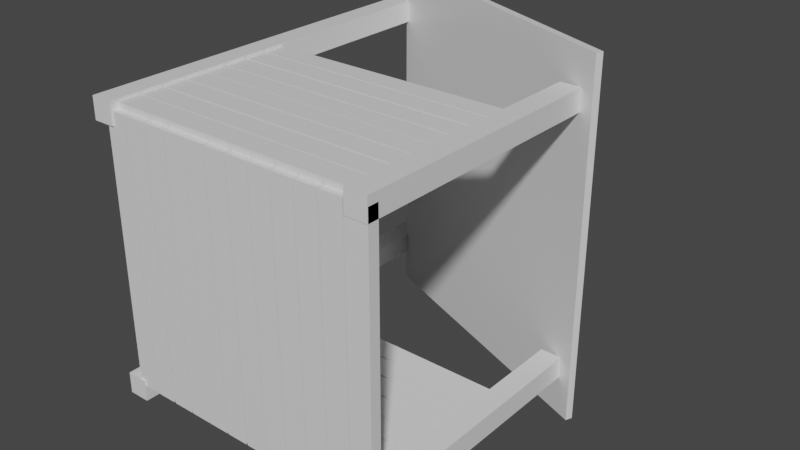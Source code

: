 # Source: shed.blend  (saved by Blender 3.3.6; exported with 4.5.12 LTS)
import bpy
from mathutils import Matrix  # noqa: F401  (used for matrix-valued properties, if any)

bpy.ops.wm.read_factory_settings(use_empty=True)
scene = bpy.context.scene
scene.name = 'Scene'

# ---- collections
col_collection = bpy.data.collections.new('Collection'); scene.collection.children.link(col_collection)

# ---- materials (node trees are filled in below, after node groups)
mat_material = bpy.data.materials.new('Material')
mat_material.alpha_threshold = 0.0
mat_material.use_transparent_shadow = False
mat_material.line_color = (0.0, 0.0, 0.0, 1.0)

# ---- material node trees
mat_material.use_nodes = True; mat_material.node_tree.nodes.clear()
_N = mat_material.node_tree.nodes; _L = mat_material.node_tree.links
n0 = _N.new('ShaderNodeOutputMaterial'); n0.name = 'Material Output'; n0.location = (300, 300)
n1 = _N.new('ShaderNodeBsdfPrincipled'); n1.name = 'Principled BSDF'; n1.location = (10, 300)
n1.distribution = 'GGX'
n1.subsurface_method = 'RANDOM_WALK_SKIN'
n1.inputs[2].default_value = 0.4
n1.inputs[3].default_value = 1.45
n1.inputs[27].default_value = (0.0, 0.0, 0.0, 1.0)
n1.inputs[28].default_value = 1.0
_L.new(n1.outputs[0], n0.inputs[0])
n0.is_active_output = True

# ---- world
world_world = bpy.data.worlds.new('World'); scene.world = world_world
world_world.use_nodes = True; world_world.node_tree.nodes.clear()
_N = world_world.node_tree.nodes; _L = world_world.node_tree.links
n0 = _N.new('ShaderNodeOutputWorld'); n0.name = 'World Output'; n0.location = (300, 300)
n1 = _N.new('ShaderNodeBackground'); n1.name = 'Background'; n1.location = (10, 300)
n1.inputs[0].default_value = (0.05088, 0.05088, 0.05088, 1.0)
_L.new(n1.outputs[0], n0.inputs[0])
n0.is_active_output = True
world_world.color = (0.05088, 0.05088, 0.05088)
world_world.use_sun_shadow = False
world_world.sun_shadow_jitter_overblur = 0.0

# ---- meshes
me_cube_040 = bpy.data.meshes.new('Cube.040')
me_cube_040.from_pydata([(0.1379, 1.442, -1.722), (-1.447, 2.072, -1.722), (0.1379, 1.442, 0.2473), (-1.447, 2.072, 0.2473), (0.1524, 1.478, -1.722), (-1.432, 2.108, -1.722), (0.1524, 1.478, 0.2473), (-1.432, 2.108, 0.2473), (0.05908, 1.481, -0.05908), (0.05908, 0.021, -0.05908), (0.05908, 1.481, 0.05908), (0.05908, 0.021, 0.05908), (-0.05908, 1.481, -0.05908), (-0.05908, 0.021, -0.05908), (-0.05908, 1.481, 0.05908), (-0.05908, 0.021, 0.05908), (0.05908, 1.481, -1.509), (0.05908, 0.021, -1.509), (0.05908, 1.481, -1.391), (0.05908, 0.021, -1.391), (-0.05908, 1.481, -1.509), (-0.05908, 0.021, -1.509), (-0.05908, 1.481, -1.391), (-0.05908, 0.021, -1.391), (0.05908, 0.08249, 0.01166), (0.05908, 0.08249, -1.448), (0.05908, 0.02398, 0.01166), (0.05908, 0.02398, -1.448), (-0.05908, 0.08249, 0.01166), (-0.05908, 0.08249, -1.448), (-0.05908, 0.02398, 0.01166), (-0.05908, 0.02398, -1.448), (-0.06779, 0.08249, 0.01166), (-0.06779, 0.08249, -1.448), (-0.06779, 0.02398, 0.01166), (-0.06779, 0.02398, -1.448), (-0.1859, 0.08249, 0.01166), (-0.1859, 0.08249, -1.448), (-0.1859, 0.02398, 0.01166), (-0.1859, 0.02398, -1.448), (-0.1986, 0.08249, 0.01166), (-0.1986, 0.08249, -1.448), (-0.1986, 0.02398, 0.01166), (-0.1986, 0.02398, -1.448), (-0.3168, 0.08249, 0.01166), (-0.3168, 0.08249, -1.448), (-0.3168, 0.02398, 0.01166), (-0.3168, 0.02398, -1.448), (-0.3255, 0.08249, 0.01166), (-0.3255, 0.08249, -1.448), (-0.3255, 0.02398, 0.01166), (-0.3255, 0.02398, -1.448), (-0.4436, 0.08249, 0.01166), (-0.4436, 0.08249, -1.448), (-0.4436, 0.02398, 0.01166), (-0.4436, 0.02398, -1.448), (-0.455, 0.08249, 0.01166), (-0.455, 0.08249, -1.448), (-0.455, 0.02398, 0.01166), (-0.455, 0.02398, -1.448), (-0.5731, 0.08249, 0.01166), (-0.5731, 0.08249, -1.448), (-0.5731, 0.02398, 0.01166), (-0.5731, 0.02398, -1.448), (-0.5818, 0.08249, 0.01166), (-0.5818, 0.08249, -1.448), (-0.5818, 0.02398, 0.01166), (-0.5818, 0.02398, -1.448), (-0.7, 0.08249, 0.01166), (-0.7, 0.08249, -1.448), (-0.7, 0.02398, 0.01166), (-0.7, 0.02398, -1.448), (-0.7127, 0.08249, 0.01166), (-0.7127, 0.08249, -1.448), (-0.7127, 0.02398, 0.01166), (-0.7127, 0.02398, -1.448), (-0.8308, 0.08249, 0.01166), (-0.8308, 0.08249, -1.448), (-0.8308, 0.02398, 0.01166), (-0.8308, 0.02398, -1.448), (-0.8395, 0.08249, 0.01166), (-0.8395, 0.08249, -1.448), (-0.8395, 0.02398, 0.01166), (-0.8395, 0.02398, -1.448), (-0.9577, 0.08249, 0.01166), (-0.9577, 0.08249, -1.448), (-0.9577, 0.02398, 0.01166), (-0.9577, 0.02398, -1.448), (-0.9624, 0.08249, 0.01166), (-0.9624, 0.08249, -1.448), (-0.9624, 0.02398, 0.01166), (-0.9624, 0.02398, -1.448), (-1.081, 0.08249, 0.01166), (-1.081, 0.08249, -1.448), (-1.081, 0.02398, 0.01166), (-1.081, 0.02398, -1.448), (-1.089, 0.08249, 0.01166), (-1.089, 0.08249, -1.448), (-1.089, 0.02398, 0.01166), (-1.089, 0.02398, -1.448), (-1.207, 0.08249, 0.01166), (-1.207, 0.08249, -1.448), (-1.207, 0.02398, 0.01166), (-1.207, 0.02398, -1.448), (-1.22, 0.08249, 0.01166), (-1.22, 0.08249, -1.448), (-1.22, 0.02398, 0.01166), (-1.22, 0.02398, -1.448), (-1.338, 0.08249, 0.01166), (-1.338, 0.08249, -1.448), (-1.338, 0.02398, 0.01166), (-1.338, 0.02398, -1.448), (-1.347, 0.08249, 0.01166), (-1.347, 0.08249, -1.448), (-1.347, 0.02398, 0.01166), (-1.347, 0.02398, -1.448), (-1.465, 0.08249, 0.01166), (-1.465, 0.08249, -1.448), (-1.465, 0.02398, 0.01166), (-1.465, 0.02398, -1.448), (-1.448, 0.05726, 0.01166), (-1.448, 0.05726, -1.448), (-1.507, 0.05726, 0.01166), (-1.507, 0.05726, -1.448), (-1.448, 0.1754, 0.01166), (-1.448, 0.1754, -1.448), (-1.507, 0.1754, 0.01166), (-1.507, 0.1754, -1.448), (-1.448, 0.1841, 0.01166), (-1.448, 0.1841, -1.448), (-1.507, 0.1841, 0.01166), (-1.507, 0.1841, -1.448), (-1.448, 0.3023, 0.01166), (-1.448, 0.3023, -1.448), (-1.507, 0.3023, 0.01166), (-1.507, 0.3023, -1.448), (-1.448, 0.3149, 0.01166), (-1.448, 0.3149, -1.448), (-1.507, 0.3149, 0.01166), (-1.507, 0.3149, -1.448), (-1.448, 0.4331, 0.01166), (-1.448, 0.4331, -1.448), (-1.507, 0.4331, 0.01166), (-1.507, 0.4331, -1.448), (-1.448, 0.4418, 0.01166), (-1.448, 0.4418, -1.448), (-1.507, 0.4418, 0.01166), (-1.507, 0.4418, -1.448), (-1.448, 0.56, 0.01166), (-1.448, 0.56, -1.448), (-1.507, 0.56, 0.01166), (-1.507, 0.56, -1.448), (-1.448, 0.5647, 0.01166), (-1.448, 0.5647, -1.448), (-1.507, 0.5647, 0.01166), (-1.507, 0.5647, -1.448), (-1.448, 0.6828, 0.01166), (-1.448, 0.6828, -1.448), (-1.507, 0.6828, 0.01166), (-1.507, 0.6828, -1.448), (-1.448, 0.6916, 0.01166), (-1.448, 0.6916, -1.448), (-1.507, 0.6916, 0.01166), (-1.507, 0.6916, -1.448), (-1.448, 0.8097, 0.01166), (-1.448, 0.8097, -1.448), (-1.507, 0.8097, 0.01166), (-1.507, 0.8097, -1.448), (-1.448, 0.8224, 0.01166), (-1.448, 0.8224, -1.448), (-1.507, 0.8224, 0.01166), (-1.507, 0.8224, -1.448), (-1.448, 0.9405, 0.01166), (-1.448, 0.9405, -1.448), (-1.507, 0.9405, 0.01166), (-1.507, 0.9405, -1.448), (-1.448, 0.9492, 0.01166), (-1.448, 0.9492, -1.448), (-1.507, 0.9492, 0.01166), (-1.507, 0.9492, -1.448), (-1.448, 1.067, 0.01166), (-1.448, 1.067, -1.448), (-1.507, 1.067, 0.01166), (-1.507, 1.067, -1.448), (-0.0119, 0.05726, -0.01318), (-1.471, 0.05726, -0.01318), (-0.0119, 0.05726, 0.04533), (-1.471, 0.05726, 0.04533), (-0.0119, 0.1754, -0.01318), (-1.471, 0.1754, -0.01318), (-0.0119, 0.1754, 0.04533), (-1.471, 0.1754, 0.04533), (-0.0119, 0.1841, -0.01318), (-1.471, 0.1841, -0.01318), (-0.0119, 0.1841, 0.04533), (-1.471, 0.1841, 0.04533), (-0.0119, 0.3023, -0.01318), (-1.471, 0.3023, -0.01318), (-0.0119, 0.3023, 0.04533), (-1.471, 0.3023, 0.04533), (-0.0119, 0.3149, -0.01318), (-1.471, 0.3149, -0.01318), (-0.0119, 0.3149, 0.04533), (-1.471, 0.3149, 0.04533), (-0.0119, 0.4331, -0.01318), (-1.471, 0.4331, -0.01318), (-0.0119, 0.4331, 0.04533), (-1.471, 0.4331, 0.04533), (-0.0119, 0.4418, -0.01318), (-1.471, 0.4418, -0.01318), (-0.0119, 0.4418, 0.04533), (-1.471, 0.4418, 0.04533), (-0.0119, 0.56, -0.01318), (-1.471, 0.56, -0.01318), (-0.0119, 0.56, 0.04533), (-1.471, 0.56, 0.04533), (-0.0119, 0.5647, -0.01318), (-1.471, 0.5647, -0.01318), (-0.0119, 0.5647, 0.04533), (-1.471, 0.5647, 0.04533), (-0.0119, 0.6828, -0.01318), (-1.471, 0.6828, -0.01318), (-0.0119, 0.6828, 0.04533), (-1.471, 0.6828, 0.04533), (-0.0119, 0.6916, -0.01318), (-1.471, 0.6916, -0.01318), (-0.0119, 0.6916, 0.04533), (-1.471, 0.6916, 0.04533), (-0.0119, 0.8097, -0.01318), (-1.471, 0.8097, -0.01318), (-0.0119, 0.8097, 0.04533), (-1.471, 0.8097, 0.04533), (-0.0119, 0.8224, -0.01318), (-1.471, 0.8224, -0.01318), (-0.0119, 0.8224, 0.04533), (-1.471, 0.8224, 0.04533), (-0.0119, 0.9405, -0.01318), (-1.471, 0.9405, -0.01318), (-0.0119, 0.9405, 0.04533), (-1.471, 0.9405, 0.04533), (-0.0119, 0.9492, -0.01318), (-1.471, 0.9492, -0.01318), (-0.0119, 0.9492, 0.04533), (-1.471, 0.9492, 0.04533), (-0.0119, 1.067, -0.01318), (-1.471, 1.067, -0.01318), (-0.0119, 1.067, 0.04533), (-1.471, 1.067, 0.04533), (-0.0119, 0.05726, -1.484), (-1.471, 0.05726, -1.484), (-0.0119, 0.05726, -1.426), (-1.471, 0.05726, -1.426), (-0.0119, 0.1754, -1.484), (-1.471, 0.1754, -1.484), (-0.0119, 0.1754, -1.426), (-1.471, 0.1754, -1.426), (-0.0119, 0.1841, -1.484), (-1.471, 0.1841, -1.484), (-0.0119, 0.1841, -1.426), (-1.471, 0.1841, -1.426), (-0.0119, 0.3023, -1.484), (-1.471, 0.3023, -1.484), (-0.0119, 0.3023, -1.426), (-1.471, 0.3023, -1.426), (-0.0119, 0.3149, -1.484), (-1.471, 0.3149, -1.484), (-0.0119, 0.3149, -1.426), (-1.471, 0.3149, -1.426), (-0.0119, 0.4331, -1.484), (-1.471, 0.4331, -1.484), (-0.0119, 0.4331, -1.426), (-1.471, 0.4331, -1.426), (-0.0119, 0.4418, -1.484), (-1.471, 0.4418, -1.484), (-0.0119, 0.4418, -1.426), (-1.471, 0.4418, -1.426), (-0.0119, 0.56, -1.484), (-1.471, 0.56, -1.484), (-0.0119, 0.56, -1.426), (-1.471, 0.56, -1.426), (-0.0119, 0.5647, -1.484), (-1.471, 0.5647, -1.484), (-0.0119, 0.5647, -1.426), (-1.471, 0.5647, -1.426), (-0.0119, 0.6828, -1.484), (-1.471, 0.6828, -1.484), (-0.0119, 0.6828, -1.426), (-1.471, 0.6828, -1.426), (-0.0119, 0.6916, -1.484), (-1.471, 0.6916, -1.484), (-0.0119, 0.6916, -1.426), (-1.471, 0.6916, -1.426), (-0.0119, 0.8097, -1.484), (-1.471, 0.8097, -1.484), (-0.0119, 0.8097, -1.426), (-1.471, 0.8097, -1.426), (-0.0119, 0.8224, -1.484), (-1.471, 0.8224, -1.484), (-0.0119, 0.8224, -1.426), (-1.471, 0.8224, -1.426), (-0.0119, 0.9405, -1.484), (-1.471, 0.9405, -1.484), (-0.0119, 0.9405, -1.426), (-1.471, 0.9405, -1.426), (-0.0119, 0.9492, -1.484), (-1.471, 0.9492, -1.484), (-0.0119, 0.9492, -1.426), (-1.471, 0.9492, -1.426), (-0.0119, 1.067, -1.484), (-1.471, 1.067, -1.484), (-0.0119, 1.067, -1.426), (-1.471, 1.067, -1.426), (-1.428, 2.209, -0.05908), (-1.428, 0.01469, -0.05908), (-1.428, 2.209, 0.05908), (-1.428, 0.01469, 0.05908), (-1.546, 2.209, -0.05908), (-1.546, 0.01469, -0.05908), (-1.546, 2.209, 0.05908), (-1.546, 0.01469, 0.05908), (-1.428, 2.209, -1.532), (-1.428, 0.01469, -1.532), (-1.428, 2.209, -1.414), (-1.428, 0.01469, -1.414), (-1.546, 2.209, -1.532), (-1.546, 0.01469, -1.532), (-1.546, 2.209, -1.414), (-1.546, 0.01469, -1.414)], [], [(0, 4, 6, 2), (3, 2, 6, 7), (7, 6, 4, 5), (5, 1, 3, 7), (1, 0, 2, 3), (5, 4, 0, 1), (8, 12, 14, 10), (11, 10, 14, 15), (15, 14, 12, 13), (13, 9, 11, 15), (9, 8, 10, 11), (13, 12, 8, 9), (16, 20, 22, 18), (19, 18, 22, 23), (23, 22, 20, 21), (21, 17, 19, 23), (17, 16, 18, 19), (21, 20, 16, 17), (24, 28, 30, 26), (27, 26, 30, 31), (31, 30, 28, 29), (29, 25, 27, 31), (25, 24, 26, 27), (29, 28, 24, 25), (32, 36, 38, 34), (35, 34, 38, 39), (39, 38, 36, 37), (37, 33, 35, 39), (33, 32, 34, 35), (37, 36, 32, 33), (40, 44, 46, 42), (43, 42, 46, 47), (47, 46, 44, 45), (45, 41, 43, 47), (41, 40, 42, 43), (45, 44, 40, 41), (48, 52, 54, 50), (51, 50, 54, 55), (55, 54, 52, 53), (53, 49, 51, 55), (49, 48, 50, 51), (53, 52, 48, 49), (56, 60, 62, 58), (59, 58, 62, 63), (63, 62, 60, 61), (61, 57, 59, 63), (57, 56, 58, 59), (61, 60, 56, 57), (64, 68, 70, 66), (67, 66, 70, 71), (71, 70, 68, 69), (69, 65, 67, 71), (65, 64, 66, 67), (69, 68, 64, 65), (72, 76, 78, 74), (75, 74, 78, 79), (79, 78, 76, 77), (77, 73, 75, 79), (73, 72, 74, 75), (77, 76, 72, 73), (80, 84, 86, 82), (83, 82, 86, 87), (87, 86, 84, 85), (85, 81, 83, 87), (81, 80, 82, 83), (85, 84, 80, 81), (88, 92, 94, 90), (91, 90, 94, 95), (95, 94, 92, 93), (93, 89, 91, 95), (89, 88, 90, 91), (93, 92, 88, 89), (96, 100, 102, 98), (99, 98, 102, 103), (103, 102, 100, 101), (101, 97, 99, 103), (97, 96, 98, 99), (101, 100, 96, 97), (104, 108, 110, 106), (107, 106, 110, 111), (111, 110, 108, 109), (109, 105, 107, 111), (105, 104, 106, 107), (109, 108, 104, 105), (112, 116, 118, 114), (115, 114, 118, 119), (119, 118, 116, 117), (117, 113, 115, 119), (113, 112, 114, 115), (117, 116, 112, 113), (120, 124, 126, 122), (123, 122, 126, 127), (127, 126, 124, 125), (125, 121, 123, 127), (121, 120, 122, 123), (125, 124, 120, 121), (128, 132, 134, 130), (131, 130, 134, 135), (135, 134, 132, 133), (133, 129, 131, 135), (129, 128, 130, 131), (133, 132, 128, 129), (136, 140, 142, 138), (139, 138, 142, 143), (143, 142, 140, 141), (141, 137, 139, 143), (137, 136, 138, 139), (141, 140, 136, 137), (144, 148, 150, 146), (147, 146, 150, 151), (151, 150, 148, 149), (149, 145, 147, 151), (145, 144, 146, 147), (149, 148, 144, 145), (152, 156, 158, 154), (155, 154, 158, 159), (159, 158, 156, 157), (157, 153, 155, 159), (153, 152, 154, 155), (157, 156, 152, 153), (160, 164, 166, 162), (163, 162, 166, 167), (167, 166, 164, 165), (165, 161, 163, 167), (161, 160, 162, 163), (165, 164, 160, 161), (168, 172, 174, 170), (171, 170, 174, 175), (175, 174, 172, 173), (173, 169, 171, 175), (169, 168, 170, 171), (173, 172, 168, 169), (176, 180, 182, 178), (179, 178, 182, 183), (183, 182, 180, 181), (181, 177, 179, 183), (177, 176, 178, 179), (181, 180, 176, 177), (184, 188, 190, 186), (187, 186, 190, 191), (191, 190, 188, 189), (189, 185, 187, 191), (185, 184, 186, 187), (189, 188, 184, 185), (192, 196, 198, 194), (195, 194, 198, 199), (199, 198, 196, 197), (197, 193, 195, 199), (193, 192, 194, 195), (197, 196, 192, 193), (200, 204, 206, 202), (203, 202, 206, 207), (207, 206, 204, 205), (205, 201, 203, 207), (201, 200, 202, 203), (205, 204, 200, 201), (208, 212, 214, 210), (211, 210, 214, 215), (215, 214, 212, 213), (213, 209, 211, 215), (209, 208, 210, 211), (213, 212, 208, 209), (216, 220, 222, 218), (219, 218, 222, 223), (223, 222, 220, 221), (221, 217, 219, 223), (217, 216, 218, 219), (221, 220, 216, 217), (224, 228, 230, 226), (227, 226, 230, 231), (231, 230, 228, 229), (229, 225, 227, 231), (225, 224, 226, 227), (229, 228, 224, 225), (232, 236, 238, 234), (235, 234, 238, 239), (239, 238, 236, 237), (237, 233, 235, 239), (233, 232, 234, 235), (237, 236, 232, 233), (240, 244, 246, 242), (243, 242, 246, 247), (247, 246, 244, 245), (245, 241, 243, 247), (241, 240, 242, 243), (245, 244, 240, 241), (248, 252, 254, 250), (251, 250, 254, 255), (255, 254, 252, 253), (253, 249, 251, 255), (249, 248, 250, 251), (253, 252, 248, 249), (256, 260, 262, 258), (259, 258, 262, 263), (263, 262, 260, 261), (261, 257, 259, 263), (257, 256, 258, 259), (261, 260, 256, 257), (264, 268, 270, 266), (267, 266, 270, 271), (271, 270, 268, 269), (269, 265, 267, 271), (265, 264, 266, 267), (269, 268, 264, 265), (272, 276, 278, 274), (275, 274, 278, 279), (279, 278, 276, 277), (277, 273, 275, 279), (273, 272, 274, 275), (277, 276, 272, 273), (280, 284, 286, 282), (283, 282, 286, 287), (287, 286, 284, 285), (285, 281, 283, 287), (281, 280, 282, 283), (285, 284, 280, 281), (288, 292, 294, 290), (291, 290, 294, 295), (295, 294, 292, 293), (293, 289, 291, 295), (289, 288, 290, 291), (293, 292, 288, 289), (296, 300, 302, 298), (299, 298, 302, 303), (303, 302, 300, 301), (301, 297, 299, 303), (297, 296, 298, 299), (301, 300, 296, 297), (304, 308, 310, 306), (307, 306, 310, 311), (311, 310, 308, 309), (309, 305, 307, 311), (305, 304, 306, 307), (309, 308, 304, 305), (312, 316, 318, 314), (315, 314, 318, 319), (319, 318, 316, 317), (317, 313, 315, 319), (313, 312, 314, 315), (317, 316, 312, 313), (320, 324, 326, 322), (323, 322, 326, 327), (327, 326, 324, 325), (325, 321, 323, 327), (321, 320, 322, 323), (325, 324, 320, 321)])
_uv = me_cube_040.uv_layers.new(name='UVMap')
_uv.uv.foreach_set('vector', [0.625, 0.5, 0.875, 0.5, 0.875, 0.75, 0.625, 0.75, 0.375, 0.75, 0.625, 0.75, 0.625, 1.0, 0.375, 1.0, 0.375, 0.0, 0.625, 0.0, 0.625, 0.25, 0.375, 0.25, 0.125, 0.5, 0.375, 0.5, 0.375, 0.75, 0.125, 0.75, 0.375, 0.5, 0.625, 0.5, 0.625, 0.75, 0.375, 0.75, 0.375, 0.25, 0.625, 0.25, 0.625, 0.5, 0.375, 0.5, 0.625, 0.5, 0.875, 0.5, 0.875, 0.75, 0.625, 0.75, 0.375, 0.75, 0.625, 0.75, 0.625, 1.0, 0.375, 1.0, 0.375, 0.0, 0.625, 0.0, 0.625, 0.25, 0.375, 0.25, 0.125, 0.5, 0.375, 0.5, 0.375, 0.75, 0.125, 0.75, 0.375, 0.5, 0.625, 0.5, 0.625, 0.75, 0.375, 0.75, 0.375, 0.25, 0.625, 0.25, 0.625, 0.5, 0.375, 0.5, 0.625, 0.5, 0.875, 0.5, 0.875, 0.75, 0.625, 0.75, 0.375, 0.75, 0.625, 0.75, 0.625, 1.0, 0.375, 1.0, 0.375, 0.0, 0.625, 0.0, 0.625, 0.25, 0.375, 0.25, 0.125, 0.5, 0.375, 0.5, 0.375, 0.75, 0.125, 0.75, 0.375, 0.5, 0.625, 0.5, 0.625, 0.75, 0.375, 0.75, 0.375, 0.25, 0.625, 0.25, 0.625, 0.5, 0.375, 0.5, 0.625, 0.5, 0.875, 0.5, 0.875, 0.75, 0.625, 0.75, 0.375, 0.75, 0.625, 0.75, 0.625, 1.0, 0.375, 1.0, 0.375, 0.0, 0.625, 0.0, 0.625, 0.25, 0.375, 0.25, 0.125, 0.5, 0.375, 0.5, 0.375, 0.75, 0.125, 0.75, 0.375, 0.5, 0.625, 0.5, 0.625, 0.75, 0.375, 0.75, 0.375, 0.25, 0.625, 0.25, 0.625, 0.5, 0.375, 0.5, 0.625, 0.5, 0.875, 0.5, 0.875, 0.75, 0.625, 0.75, 0.375, 0.75, 0.625, 0.75, 0.625, 1.0, 0.375, 1.0, 0.375, 0.0, 0.625, 0.0, 0.625, 0.25, 0.375, 0.25, 0.125, 0.5, 0.375, 0.5, 0.375, 0.75, 0.125, 0.75, 0.375, 0.5, 0.625, 0.5, 0.625, 0.75, 0.375, 0.75, 0.375, 0.25, 0.625, 0.25, 0.625, 0.5, 0.375, 0.5, 0.625, 0.5, 0.875, 0.5, 0.875, 0.75, 0.625, 0.75, 0.375, 0.75, 0.625, 0.75, 0.625, 1.0, 0.375, 1.0, 0.375, 0.0, 0.625, 0.0, 0.625, 0.25, 0.375, 0.25, 0.125, 0.5, 0.375, 0.5, 0.375, 0.75, 0.125, 0.75, 0.375, 0.5, 0.625, 0.5, 0.625, 0.75, 0.375, 0.75, 0.375, 0.25, 0.625, 0.25, 0.625, 0.5, 0.375, 0.5, 0.625, 0.5, 0.875, 0.5, 0.875, 0.75, 0.625, 0.75, 0.375, 0.75, 0.625, 0.75, 0.625, 1.0, 0.375, 1.0, 0.375, 0.0, 0.625, 0.0, 0.625, 0.25, 0.375, 0.25, 0.125, 0.5, 0.375, 0.5, 0.375, 0.75, 0.125, 0.75, 0.375, 0.5, 0.625, 0.5, 0.625, 0.75, 0.375, 0.75, 0.375, 0.25, 0.625, 0.25, 0.625, 0.5, 0.375, 0.5, 0.625, 0.5, 0.875, 0.5, 0.875, 0.75, 0.625, 0.75, 0.375, 0.75, 0.625, 0.75, 0.625, 1.0, 0.375, 1.0, 0.375, 0.0, 0.625, 0.0, 0.625, 0.25, 0.375, 0.25, 0.125, 0.5, 0.375, 0.5, 0.375, 0.75, 0.125, 0.75, 0.375, 0.5, 0.625, 0.5, 0.625, 0.75, 0.375, 0.75, 0.375, 0.25, 0.625, 0.25, 0.625, 0.5, 0.375, 0.5, 0.625, 0.5, 0.875, 0.5, 0.875, 0.75, 0.625, 0.75, 0.375, 0.75, 0.625, 0.75, 0.625, 1.0, 0.375, 1.0, 0.375, 0.0, 0.625, 0.0, 0.625, 0.25, 0.375, 0.25, 0.125, 0.5, 0.375, 0.5, 0.375, 0.75, 0.125, 0.75, 0.375, 0.5, 0.625, 0.5, 0.625, 0.75, 0.375, 0.75, 0.375, 0.25, 0.625, 0.25, 0.625, 0.5, 0.375, 0.5, 0.625, 0.5, 0.875, 0.5, 0.875, 0.75, 0.625, 0.75, 0.375, 0.75, 0.625, 0.75, 0.625, 1.0, 0.375, 1.0, 0.375, 0.0, 0.625, 0.0, 0.625, 0.25, 0.375, 0.25, 0.125, 0.5, 0.375, 0.5, 0.375, 0.75, 0.125, 0.75, 0.375, 0.5, 0.625, 0.5, 0.625, 0.75, 0.375, 0.75, 0.375, 0.25, 0.625, 0.25, 0.625, 0.5, 0.375, 0.5, 0.625, 0.5, 0.875, 0.5, 0.875, 0.75, 0.625, 0.75, 0.375, 0.75, 0.625, 0.75, 0.625, 1.0, 0.375, 1.0, 0.375, 0.0, 0.625, 0.0, 0.625, 0.25, 0.375, 0.25, 0.125, 0.5, 0.375, 0.5, 0.375, 0.75, 0.125, 0.75, 0.375, 0.5, 0.625, 0.5, 0.625, 0.75, 0.375, 0.75, 0.375, 0.25, 0.625, 0.25, 0.625, 0.5, 0.375, 0.5, 0.625, 0.5, 0.875, 0.5, 0.875, 0.75, 0.625, 0.75, 0.375, 0.75, 0.625, 0.75, 0.625, 1.0, 0.375, 1.0, 0.375, 0.0, 0.625, 0.0, 0.625, 0.25, 0.375, 0.25, 0.125, 0.5, 0.375, 0.5, 0.375, 0.75, 0.125, 0.75, 0.375, 0.5, 0.625, 0.5, 0.625, 0.75, 0.375, 0.75, 0.375, 0.25, 0.625, 0.25, 0.625, 0.5, 0.375, 0.5, 0.625, 0.5, 0.875, 0.5, 0.875, 0.75, 0.625, 0.75, 0.375, 0.75, 0.625, 0.75, 0.625, 1.0, 0.375, 1.0, 0.375, 0.0, 0.625, 0.0, 0.625, 0.25, 0.375, 0.25, 0.125, 0.5, 0.375, 0.5, 0.375, 0.75, 0.125, 0.75, 0.375, 0.5, 0.625, 0.5, 0.625, 0.75, 0.375, 0.75, 0.375, 0.25, 0.625, 0.25, 0.625, 0.5, 0.375, 0.5, 0.625, 0.5, 0.875, 0.5, 0.875, 0.75, 0.625, 0.75, 0.375, 0.75, 0.625, 0.75, 0.625, 1.0, 0.375, 1.0, 0.375, 0.0, 0.625, 0.0, 0.625, 0.25, 0.375, 0.25, 0.125, 0.5, 0.375, 0.5, 0.375, 0.75, 0.125, 0.75, 0.375, 0.5, 0.625, 0.5, 0.625, 0.75, 0.375, 0.75, 0.375, 0.25, 0.625, 0.25, 0.625, 0.5, 0.375, 0.5, 0.625, 0.5, 0.875, 0.5, 0.875, 0.75, 0.625, 0.75, 0.375, 0.75, 0.625, 0.75, 0.625, 1.0, 0.375, 1.0, 0.375, 0.0, 0.625, 0.0, 0.625, 0.25, 0.375, 0.25, 0.125, 0.5, 0.375, 0.5, 0.375, 0.75, 0.125, 0.75, 0.375, 0.5, 0.625, 0.5, 0.625, 0.75, 0.375, 0.75, 0.375, 0.25, 0.625, 0.25, 0.625, 0.5, 0.375, 0.5, 0.625, 0.5, 0.875, 0.5, 0.875, 0.75, 0.625, 0.75, 0.375, 0.75, 0.625, 0.75, 0.625, 1.0, 0.375, 1.0, 0.375, 0.0, 0.625, 0.0, 0.625, 0.25, 0.375, 0.25, 0.125, 0.5, 0.375, 0.5, 0.375, 0.75, 0.125, 0.75, 0.375, 0.5, 0.625, 0.5, 0.625, 0.75, 0.375, 0.75, 0.375, 0.25, 0.625, 0.25, 0.625, 0.5, 0.375, 0.5, 0.625, 0.5, 0.875, 0.5, 0.875, 0.75, 0.625, 0.75, 0.375, 0.75, 0.625, 0.75, 0.625, 1.0, 0.375, 1.0, 0.375, 0.0, 0.625, 0.0, 0.625, 0.25, 0.375, 0.25, 0.125, 0.5, 0.375, 0.5, 0.375, 0.75, 0.125, 0.75, 0.375, 0.5, 0.625, 0.5, 0.625, 0.75, 0.375, 0.75, 0.375, 0.25, 0.625, 0.25, 0.625, 0.5, 0.375, 0.5, 0.625, 0.5, 0.875, 0.5, 0.875, 0.75, 0.625, 0.75, 0.375, 0.75, 0.625, 0.75, 0.625, 1.0, 0.375, 1.0, 0.375, 0.0, 0.625, 0.0, 0.625, 0.25, 0.375, 0.25, 0.125, 0.5, 0.375, 0.5, 0.375, 0.75, 0.125, 0.75, 0.375, 0.5, 0.625, 0.5, 0.625, 0.75, 0.375, 0.75, 0.375, 0.25, 0.625, 0.25, 0.625, 0.5, 0.375, 0.5, 0.625, 0.5, 0.875, 0.5, 0.875, 0.75, 0.625, 0.75, 0.375, 0.75, 0.625, 0.75, 0.625, 1.0, 0.375, 1.0, 0.375, 0.0, 0.625, 0.0, 0.625, 0.25, 0.375, 0.25, 0.125, 0.5, 0.375, 0.5, 0.375, 0.75, 0.125, 0.75, 0.375, 0.5, 0.625, 0.5, 0.625, 0.75, 0.375, 0.75, 0.375, 0.25, 0.625, 0.25, 0.625, 0.5, 0.375, 0.5, 0.625, 0.5, 0.875, 0.5, 0.875, 0.75, 0.625, 0.75, 0.375, 0.75, 0.625, 0.75, 0.625, 1.0, 0.375, 1.0, 0.375, 0.0, 0.625, 0.0, 0.625, 0.25, 0.375, 0.25, 0.125, 0.5, 0.375, 0.5, 0.375, 0.75, 0.125, 0.75, 0.375, 0.5, 0.625, 0.5, 0.625, 0.75, 0.375, 0.75, 0.375, 0.25, 0.625, 0.25, 0.625, 0.5, 0.375, 0.5, 0.625, 0.5, 0.875, 0.5, 0.875, 0.75, 0.625, 0.75, 0.375, 0.75, 0.625, 0.75, 0.625, 1.0, 0.375, 1.0, 0.375, 0.0, 0.625, 0.0, 0.625, 0.25, 0.375, 0.25, 0.125, 0.5, 0.375, 0.5, 0.375, 0.75, 0.125, 0.75, 0.375, 0.5, 0.625, 0.5, 0.625, 0.75, 0.375, 0.75, 0.375, 0.25, 0.625, 0.25, 0.625, 0.5, 0.375, 0.5, 0.625, 0.5, 0.875, 0.5, 0.875, 0.75, 0.625, 0.75, 0.375, 0.75, 0.625, 0.75, 0.625, 1.0, 0.375, 1.0, 0.375, 0.0, 0.625, 0.0, 0.625, 0.25, 0.375, 0.25, 0.125, 0.5, 0.375, 0.5, 0.375, 0.75, 0.125, 0.75, 0.375, 0.5, 0.625, 0.5, 0.625, 0.75, 0.375, 0.75, 0.375, 0.25, 0.625, 0.25, 0.625, 0.5, 0.375, 0.5, 0.625, 0.5, 0.875, 0.5, 0.875, 0.75, 0.625, 0.75, 0.375, 0.75, 0.625, 0.75, 0.625, 1.0, 0.375, 1.0, 0.375, 0.0, 0.625, 0.0, 0.625, 0.25, 0.375, 0.25, 0.125, 0.5, 0.375, 0.5, 0.375, 0.75, 0.125, 0.75, 0.375, 0.5, 0.625, 0.5, 0.625, 0.75, 0.375, 0.75, 0.375, 0.25, 0.625, 0.25, 0.625, 0.5, 0.375, 0.5, 0.625, 0.5, 0.875, 0.5, 0.875, 0.75, 0.625, 0.75, 0.375, 0.75, 0.625, 0.75, 0.625, 1.0, 0.375, 1.0, 0.375, 0.0, 0.625, 0.0, 0.625, 0.25, 0.375, 0.25, 0.125, 0.5, 0.375, 0.5, 0.375, 0.75, 0.125, 0.75, 0.375, 0.5, 0.625, 0.5, 0.625, 0.75, 0.375, 0.75, 0.375, 0.25, 0.625, 0.25, 0.625, 0.5, 0.375, 0.5, 0.625, 0.5, 0.875, 0.5, 0.875, 0.75, 0.625, 0.75, 0.375, 0.75, 0.625, 0.75, 0.625, 1.0, 0.375, 1.0, 0.375, 0.0, 0.625, 0.0, 0.625, 0.25, 0.375, 0.25, 0.125, 0.5, 0.375, 0.5, 0.375, 0.75, 0.125, 0.75, 0.375, 0.5, 0.625, 0.5, 0.625, 0.75, 0.375, 0.75, 0.375, 0.25, 0.625, 0.25, 0.625, 0.5, 0.375, 0.5, 0.625, 0.5, 0.875, 0.5, 0.875, 0.75, 0.625, 0.75, 0.375, 0.75, 0.625, 0.75, 0.625, 1.0, 0.375, 1.0, 0.375, 0.0, 0.625, 0.0, 0.625, 0.25, 0.375, 0.25, 0.125, 0.5, 0.375, 0.5, 0.375, 0.75, 0.125, 0.75, 0.375, 0.5, 0.625, 0.5, 0.625, 0.75, 0.375, 0.75, 0.375, 0.25, 0.625, 0.25, 0.625, 0.5, 0.375, 0.5, 0.625, 0.5, 0.875, 0.5, 0.875, 0.75, 0.625, 0.75, 0.375, 0.75, 0.625, 0.75, 0.625, 1.0, 0.375, 1.0, 0.375, 0.0, 0.625, 0.0, 0.625, 0.25, 0.375, 0.25, 0.125, 0.5, 0.375, 0.5, 0.375, 0.75, 0.125, 0.75, 0.375, 0.5, 0.625, 0.5, 0.625, 0.75, 0.375, 0.75, 0.375, 0.25, 0.625, 0.25, 0.625, 0.5, 0.375, 0.5, 0.625, 0.5, 0.875, 0.5, 0.875, 0.75, 0.625, 0.75, 0.375, 0.75, 0.625, 0.75, 0.625, 1.0, 0.375, 1.0, 0.375, 0.0, 0.625, 0.0, 0.625, 0.25, 0.375, 0.25, 0.125, 0.5, 0.375, 0.5, 0.375, 0.75, 0.125, 0.75, 0.375, 0.5, 0.625, 0.5, 0.625, 0.75, 0.375, 0.75, 0.375, 0.25, 0.625, 0.25, 0.625, 0.5, 0.375, 0.5, 0.625, 0.5, 0.875, 0.5, 0.875, 0.75, 0.625, 0.75, 0.375, 0.75, 0.625, 0.75, 0.625, 1.0, 0.375, 1.0, 0.375, 0.0, 0.625, 0.0, 0.625, 0.25, 0.375, 0.25, 0.125, 0.5, 0.375, 0.5, 0.375, 0.75, 0.125, 0.75, 0.375, 0.5, 0.625, 0.5, 0.625, 0.75, 0.375, 0.75, 0.375, 0.25, 0.625, 0.25, 0.625, 0.5, 0.375, 0.5, 0.625, 0.5, 0.875, 0.5, 0.875, 0.75, 0.625, 0.75, 0.375, 0.75, 0.625, 0.75, 0.625, 1.0, 0.375, 1.0, 0.375, 0.0, 0.625, 0.0, 0.625, 0.25, 0.375, 0.25, 0.125, 0.5, 0.375, 0.5, 0.375, 0.75, 0.125, 0.75, 0.375, 0.5, 0.625, 0.5, 0.625, 0.75, 0.375, 0.75, 0.375, 0.25, 0.625, 0.25, 0.625, 0.5, 0.375, 0.5, 0.625, 0.5, 0.875, 0.5, 0.875, 0.75, 0.625, 0.75, 0.375, 0.75, 0.625, 0.75, 0.625, 1.0, 0.375, 1.0, 0.375, 0.0, 0.625, 0.0, 0.625, 0.25, 0.375, 0.25, 0.125, 0.5, 0.375, 0.5, 0.375, 0.75, 0.125, 0.75, 0.375, 0.5, 0.625, 0.5, 0.625, 0.75, 0.375, 0.75, 0.375, 0.25, 0.625, 0.25, 0.625, 0.5, 0.375, 0.5, 0.625, 0.5, 0.875, 0.5, 0.875, 0.75, 0.625, 0.75, 0.375, 0.75, 0.625, 0.75, 0.625, 1.0, 0.375, 1.0, 0.375, 0.0, 0.625, 0.0, 0.625, 0.25, 0.375, 0.25, 0.125, 0.5, 0.375, 0.5, 0.375, 0.75, 0.125, 0.75, 0.375, 0.5, 0.625, 0.5, 0.625, 0.75, 0.375, 0.75, 0.375, 0.25, 0.625, 0.25, 0.625, 0.5, 0.375, 0.5, 0.625, 0.5, 0.875, 0.5, 0.875, 0.75, 0.625, 0.75, 0.375, 0.75, 0.625, 0.75, 0.625, 1.0, 0.375, 1.0, 0.375, 0.0, 0.625, 0.0, 0.625, 0.25, 0.375, 0.25, 0.125, 0.5, 0.375, 0.5, 0.375, 0.75, 0.125, 0.75, 0.375, 0.5, 0.625, 0.5, 0.625, 0.75, 0.375, 0.75, 0.375, 0.25, 0.625, 0.25, 0.625, 0.5, 0.375, 0.5, 0.625, 0.5, 0.875, 0.5, 0.875, 0.75, 0.625, 0.75, 0.375, 0.75, 0.625, 0.75, 0.625, 1.0, 0.375, 1.0, 0.375, 0.0, 0.625, 0.0, 0.625, 0.25, 0.375, 0.25, 0.125, 0.5, 0.375, 0.5, 0.375, 0.75, 0.125, 0.75, 0.375, 0.5, 0.625, 0.5, 0.625, 0.75, 0.375, 0.75, 0.375, 0.25, 0.625, 0.25, 0.625, 0.5, 0.375, 0.5, 0.625, 0.5, 0.875, 0.5, 0.875, 0.75, 0.625, 0.75, 0.375, 0.75, 0.625, 0.75, 0.625, 1.0, 0.375, 1.0, 0.375, 0.0, 0.625, 0.0, 0.625, 0.25, 0.375, 0.25, 0.125, 0.5, 0.375, 0.5, 0.375, 0.75, 0.125, 0.75, 0.375, 0.5, 0.625, 0.5, 0.625, 0.75, 0.375, 0.75, 0.375, 0.25, 0.625, 0.25, 0.625, 0.5, 0.375, 0.5, 0.625, 0.5, 0.875, 0.5, 0.875, 0.75, 0.625, 0.75, 0.375, 0.75, 0.625, 0.75, 0.625, 1.0, 0.375, 1.0, 0.375, 0.0, 0.625, 0.0, 0.625, 0.25, 0.375, 0.25, 0.125, 0.5, 0.375, 0.5, 0.375, 0.75, 0.125, 0.75, 0.375, 0.5, 0.625, 0.5, 0.625, 0.75, 0.375, 0.75, 0.375, 0.25, 0.625, 0.25, 0.625, 0.5, 0.375, 0.5, 0.625, 0.5, 0.875, 0.5, 0.875, 0.75, 0.625, 0.75, 0.375, 0.75, 0.625, 0.75, 0.625, 1.0, 0.375, 1.0, 0.375, 0.0, 0.625, 0.0, 0.625, 0.25, 0.375, 0.25, 0.125, 0.5, 0.375, 0.5, 0.375, 0.75, 0.125, 0.75, 0.375, 0.5, 0.625, 0.5, 0.625, 0.75, 0.375, 0.75, 0.375, 0.25, 0.625, 0.25, 0.625, 0.5, 0.375, 0.5, 0.625, 0.5, 0.875, 0.5, 0.875, 0.75, 0.625, 0.75, 0.375, 0.75, 0.625, 0.75, 0.625, 1.0, 0.375, 1.0, 0.375, 0.0, 0.625, 0.0, 0.625, 0.25, 0.375, 0.25, 0.125, 0.5, 0.375, 0.5, 0.375, 0.75, 0.125, 0.75, 0.375, 0.5, 0.625, 0.5, 0.625, 0.75, 0.375, 0.75, 0.375, 0.25, 0.625, 0.25, 0.625, 0.5, 0.375, 0.5, 0.625, 0.5, 0.875, 0.5, 0.875, 0.75, 0.625, 0.75, 0.375, 0.75, 0.625, 0.75, 0.625, 1.0, 0.375, 1.0, 0.375, 0.0, 0.625, 0.0, 0.625, 0.25, 0.375, 0.25, 0.125, 0.5, 0.375, 0.5, 0.375, 0.75, 0.125, 0.75, 0.375, 0.5, 0.625, 0.5, 0.625, 0.75, 0.375, 0.75, 0.375, 0.25, 0.625, 0.25, 0.625, 0.5, 0.375, 0.5, 0.625, 0.5, 0.875, 0.5, 0.875, 0.75, 0.625, 0.75, 0.375, 0.75, 0.625, 0.75, 0.625, 1.0, 0.375, 1.0, 0.375, 0.0, 0.625, 0.0, 0.625, 0.25, 0.375, 0.25, 0.125, 0.5, 0.375, 0.5, 0.375, 0.75, 0.125, 0.75, 0.375, 0.5, 0.625, 0.5, 0.625, 0.75, 0.375, 0.75, 0.375, 0.25, 0.625, 0.25, 0.625, 0.5, 0.375, 0.5, 0.625, 0.5, 0.875, 0.5, 0.875, 0.75, 0.625, 0.75, 0.375, 0.75, 0.625, 0.75, 0.625, 1.0, 0.375, 1.0, 0.375, 0.0, 0.625, 0.0, 0.625, 0.25, 0.375, 0.25, 0.125, 0.5, 0.375, 0.5, 0.375, 0.75, 0.125, 0.75, 0.375, 0.5, 0.625, 0.5, 0.625, 0.75, 0.375, 0.75, 0.375, 0.25, 0.625, 0.25, 0.625, 0.5, 0.375, 0.5])
me_cube_040.materials.append(mat_material)
me_cube_040.use_remesh_preserve_volume = False
me_cube_040.use_remesh_preserve_attributes = False
me_cube_040.use_mirror_vertex_groups = False
me_cube_040.update()

# ---- objects
ob_cube_040 = bpy.data.objects.new('Cube.040', me_cube_040)

# ---- transforms, parenting, visibility, modifiers, constraints
ob_cube_040.location = (0.0, 0.0, 0.0)
ob_cube_040.lock_rotations_4d = False
ob_cube_040.empty_display_type = 'ARROWS'
ob_cube_040.lineart.crease_threshold = 0.0

# ---- collection membership
col_collection.objects.link(ob_cube_040)

# ---- scene / render settings (as saved in the file)
scene.frame_start = 1; scene.frame_end = 250; scene.frame_set(1)
scene.render.engine = 'BLENDER_EEVEE_NEXT'
scene.cycles.sampling_pattern = 'TABULATED_SOBOL'
scene.cycles.use_light_tree = False
scene.view_settings.view_transform = 'Filmic'
bpy.context.view_layer.update()

# ---- added for rendering (the .blend has no active camera and no usable light): camera, sun
cam_auto = bpy.data.cameras.new('AutoCamera')
cam_auto.lens = 50.0
cam_auto.sensor_width = 36.0
cam_auto.clip_end = 1000.0
ob_auto_camera = bpy.data.objects.new('AutoCamera', cam_auto)
scene.collection.objects.link(ob_auto_camera)
ob_auto_camera.location = (2.45098, -2.66581, 1.78115)
ob_auto_camera.rotation_euler = (1.09748, -7.21219e-08, 0.694738)
scene.camera = ob_auto_camera
light_auto_sun = bpy.data.lights.new('AutoSun', 'SUN')
light_auto_sun.energy = 3.0
light_auto_sun.angle = 0.0523599
ob_auto_sun = bpy.data.objects.new('AutoSun', light_auto_sun)
scene.collection.objects.link(ob_auto_sun)
ob_auto_sun.rotation_euler = (0.872665, 0.174533, 0.523599)
bpy.context.view_layer.update()
